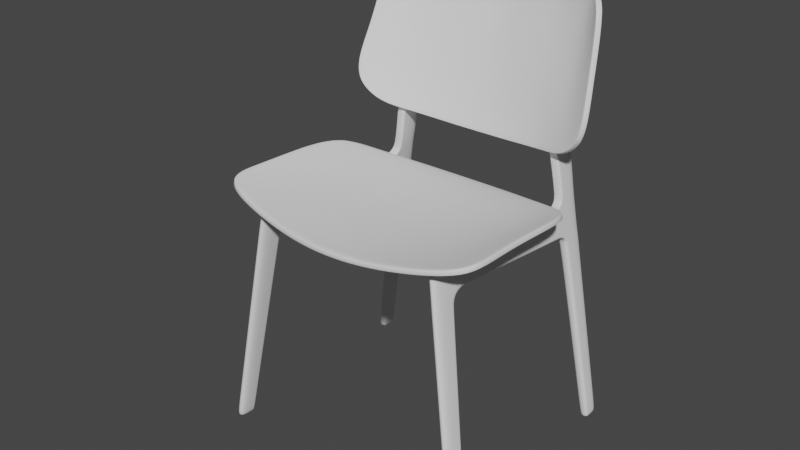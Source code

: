 # Source: Part5.blend  (saved by Blender 2.90.8; exported with 4.5.12 LTS)
import bpy
from mathutils import Matrix  # noqa: F401  (used for matrix-valued properties, if any)

bpy.ops.wm.read_factory_settings(use_empty=True)
scene = bpy.context.scene
scene.name = 'Scene'

# ---- collections
col_collection = bpy.data.collections.new('Collection'); scene.collection.children.link(col_collection)

# ---- node groups
ng_auto_smooth = bpy.data.node_groups.new('Auto Smooth', 'GeometryNodeTree')
_s = ng_auto_smooth.interface.new_socket(name='Geometry', in_out='OUTPUT', socket_type='NodeSocketGeometry')
_s = ng_auto_smooth.interface.new_socket(name='Geometry', in_out='INPUT', socket_type='NodeSocketGeometry')
_s = ng_auto_smooth.interface.new_socket(name='Angle', in_out='INPUT', socket_type='NodeSocketFloat')
_s.subtype = 'ANGLE'
_s.min_value = 0.0
_s.max_value = 3.142
ng_auto_smooth.is_modifier = True
_N = ng_auto_smooth.nodes; _L = ng_auto_smooth.links
n0 = _N.new('NodeGroupOutput'); n0.name = 'Group Output'; n0.location = (480, -100)
n1 = _N.new('NodeGroupInput'); n1.name = 'Group Input'; n1.location = (-420, -300)
n2 = _N.new('NodeGroupInput'); n2.name = 'Group Input.001'; n2.location = (-60, -100)
n3 = _N.new('GeometryNodeSetShadeSmooth'); n3.name = 'Set Shade Smooth'; n3.location = (120, -100)
n3.domain = 'EDGE'
n4 = _N.new('GeometryNodeSetShadeSmooth'); n4.name = 'Set Shade Smooth.001'; n4.location = (300, -100)
n5 = _N.new('GeometryNodeInputMeshEdgeAngle'); n5.name = 'Edge Angle'; n5.location = (-420, -220)
n6 = _N.new('GeometryNodeInputEdgeSmooth'); n6.name = 'Is Edge Smooth'; n6.location = (-60, -160)
n7 = _N.new('GeometryNodeInputShadeSmooth'); n7.name = 'Is Face Smooth'; n7.location = (-240, -340)
n8 = _N.new('FunctionNodeBooleanMath'); n8.name = 'Boolean Math'; n8.location = (-60, -220)
n9 = _N.new('FunctionNodeCompare'); n9.name = 'Compare'; n9.location = (-240, -180)
n9.operation = 'LESS_EQUAL'
_L.new(n5.outputs[0], n9.inputs[0])
_L.new(n4.outputs[0], n0.inputs[0])
_L.new(n1.outputs[1], n9.inputs[1])
_L.new(n9.outputs[0], n8.inputs[0])
_L.new(n7.outputs[0], n8.inputs[1])
_L.new(n2.outputs[0], n3.inputs[0])
_L.new(n6.outputs[0], n3.inputs[1])
_L.new(n3.outputs[0], n4.inputs[0])
_L.new(n8.outputs[0], n3.inputs[2])
n0.is_active_output = True

# ---- world
world_world = bpy.data.worlds.new('World'); scene.world = world_world
world_world.use_nodes = True; world_world.node_tree.nodes.clear()
_N = world_world.node_tree.nodes; _L = world_world.node_tree.links
n0 = _N.new('ShaderNodeOutputWorld'); n0.name = 'World Output'; n0.location = (300, 300)
n1 = _N.new('ShaderNodeBackground'); n1.name = 'Background'; n1.location = (10, 300)
n1.inputs[0].default_value = (0.05088, 0.05088, 0.05088, 1.0)
_L.new(n1.outputs[0], n0.inputs[0])
n0.is_active_output = True
world_world.color = (0.05088, 0.05088, 0.05088)
world_world.use_sun_shadow = False
world_world.sun_shadow_jitter_overblur = 0.0

# ---- meshes
me_cube_001 = bpy.data.meshes.new('Cube.001')
me_cube_001.from_pydata([(-0.03779, -0.01634, -0.08476), (-0.03779, 0.131, 2.283), (-0.03779, 0.1577, -0.08476), (-0.03779, 0.3422, 2.26), (0.04795, -0.01634, -0.08476), (0.04795, 0.131, 2.283), (0.04795, 0.1577, -0.08476), (-0.03779, 0.1164, 2.05), (-0.03779, 0.3857, 1.969), (0.04795, 0.3857, 1.969), (0.04795, 0.1164, 2.05), (-0.03779, 1.527, 1.898), (0.04795, 1.525, 1.892), (-0.03779, 0.5591, 2.248), (-0.03779, 0.5349, 1.988), (0.04795, 0.5349, 1.988), (0.04795, 0.5591, 2.248), (-0.03779, 0.3321, 1.842), (0.04795, 0.3321, 1.842), (0.04795, 0.1047, 1.864), (-0.03779, 0.1047, 1.864), (-0.03779, 0.1375, -0.08476), (0.04795, 0.1375, -0.08476), (0.04795, 0.3422, 2.26), (0.04795, 0.3514, 2.019), (-0.03779, 0.3057, 1.845), (0.04795, 0.3057, 1.845), (-0.03779, 0.3514, 2.019), (-0.03779, 1.529, 1.924), (0.04795, 1.527, 1.918), (0.04795, 0.537, 2.03), (0.04795, 0.5548, 2.201), (-0.03779, 0.3382, 2.215), (-0.03779, 0.1281, 2.237), (0.04795, 0.1281, 2.237), (0.04795, 0.344, 2.213), (-0.03779, 1.826, 1.867), (0.04795, 1.826, 1.863), (-0.03779, 1.829, 1.893), (0.04795, 1.829, 1.889), (-0.03779, 2.083, -0.08476), (0.04795, 2.083, -0.08476), (-0.03779, 1.921, 1.834), (0.04795, 1.921, 1.834), (-0.0384, 2.137, -0.08476), (0.04734, 2.137, -0.08476), (-0.03839, 1.928, 1.854), (0.04735, 1.928, 1.854), (-0.03779, 1.944, 1.77), (0.04795, 1.944, 1.77), (-0.03839, 2.003, 1.782), (0.04735, 2.003, 1.782), (0.04795, 2.168, 2.192), (-0.03779, 2.166, 2.192), (-0.03839, 2.185, 1.855), (0.04735, 2.185, 1.855), (-0.03839, 2.186, 1.78), (0.04735, 2.186, 1.78), (-0.0384, 2.259, -0.08476), (0.04734, 2.259, -0.08476), (-0.03779, 0.5548, 2.201), (-0.03779, 0.537, 2.03), (-0.03779, 2.166, 2.531), (0.04795, 2.168, 2.531), (-0.03779, 2.166, 2.722), (0.04795, 2.168, 2.722), (-0.0377, 2.311, 3.523), (-0.0377, 2.143, 3.538), (0.04804, 2.143, 3.538), (0.04804, 2.345, 3.523), (-0.03184, 2.306, 3.695), (-0.03688, 2.191, 3.764), (0.04886, 2.191, 3.764), (0.0559, 2.307, 3.707), (-0.03779, 1.539, 2.194), (-0.03779, 1.515, 2.195), (0.04795, 1.515, 2.195), (0.04794, 1.539, 2.194), (-0.03779, 1.611, 2.129), (0.04795, 1.611, 2.129), (-0.03779, 1.849, 2.138), (-0.03779, 1.848, 2.122), (0.04795, 1.848, 2.122), (0.04794, 1.849, 2.138), (-0.03779, 1.915, 2.189), (-0.03779, 1.929, 2.184), (0.04792, 1.929, 2.184), (0.04794, 1.915, 2.189), (-0.03779, 1.909, 2.528), (-0.03779, 1.929, 2.528), (0.04795, 1.929, 2.528), (0.04794, 1.909, 2.528), (-0.03779, 1.904, 2.763), (-0.03779, 1.885, 2.763), (0.04794, 1.615, 2.149), (0.04794, 1.885, 2.763), (0.04795, 1.904, 2.763), (-0.03779, 1.615, 2.149), (0.04795, 2.168, 2.266), (-0.03779, 2.166, 2.266), (0.04794, 1.926, 2.263), (0.04793, 1.942, 2.259), (-0.03779, 1.926, 2.263), (-0.03779, 1.942, 2.259), (0.04795, 1.935, 1.808), (-0.03839, 1.966, 1.818), (0.04735, 1.966, 1.818), (-0.03839, 2.185, 1.818), (0.04735, 2.185, 1.818), (-0.03779, 1.935, 1.808), (-0.03809, 1.878, 1.879), (0.04765, 1.878, 1.879), (0.04795, 1.874, 1.856), (-0.03779, 1.874, 1.856), (-0.03779, 1.882, 2.164), (-0.03779, 1.888, 2.153), (0.04794, 1.888, 2.153), (0.04794, 1.882, 2.164), (-0.03779, 0.4603, 2.0), (0.04795, 0.4603, 2.0), (-0.03779, 0.4507, 2.254), (0.04795, 0.4442, 2.036), (0.04795, 0.4507, 2.254), (0.04795, 0.4494, 2.207), (-0.03779, 0.4465, 2.208), (-0.03779, 0.4442, 2.036), (-0.03779, 0.1105, 1.957), (-0.03779, 0.3428, 1.916), (0.04795, 0.3428, 1.916), (0.04795, 0.1105, 1.957), (0.04795, 0.3124, 1.943), (-0.03779, 0.3124, 1.943), (-0.03779, 0.1627, -0.03001), (0.04795, 0.1627, -0.03001), (0.04795, -0.01287, -0.0294), (-0.03779, -0.01287, -0.009943), (0.04795, 0.1423, -0.02994), (-0.03779, 0.1423, -0.01048), (-0.0384, 2.132, -0.001012), (-0.0384, 2.256, -0.02056), (0.04795, 2.078, -0.02092), (0.04735, 2.256, -0.02056), (0.04735, 2.132, -0.02047), (-0.03779, 2.078, -0.001461), (-0.03779, 1.031, 1.943), (0.04795, 1.03, 1.94), (0.04795, 1.032, 1.974), (-0.03779, 1.033, 1.977), (-0.03779, 1.037, 2.222), (0.04795, 1.037, 2.222), (-0.03779, 1.083, 2.165), (0.04795, 1.083, 2.165)], [], [(23, 5, 34, 35), (34, 5, 1, 33), (21, 22, 4, 0), (23, 3, 1, 5), (129, 10, 7, 126), (130, 24, 10, 129), (127, 8, 9, 128), (131, 27, 8, 127), (149, 151, 79, 76), (145, 144, 11, 12), (148, 75, 78, 150), (146, 145, 12, 29), (121, 119, 15, 30), (120, 122, 16, 13), (119, 118, 14, 15), (137, 25, 17, 132), (132, 17, 18, 133), (136, 26, 19, 134), (134, 19, 20, 135), (133, 18, 26, 136), (135, 20, 25, 137), (126, 7, 27, 131), (128, 9, 24, 130), (2, 6, 22, 21), (1, 3, 32, 33), (123, 121, 30, 31), (110, 115, 85, 46), (12, 11, 36, 37), (147, 61, 60, 150), (122, 123, 31, 16), (32, 27, 7, 33), (28, 78, 81, 38), (10, 34, 33, 7), (24, 35, 34, 10), (112, 43, 47, 111), (11, 28, 38, 36), (79, 29, 39, 82), (151, 146, 29, 79), (29, 12, 37, 39), (111, 47, 86, 116), (40, 44, 45, 41), (114, 117, 87, 84), (45, 44, 58, 59), (46, 85, 53, 54), (101, 98, 63, 90), (138, 139, 58, 44), (106, 51, 57, 108), (139, 141, 59, 58), (106, 104, 49, 51), (107, 108, 57, 56), (102, 100, 91, 88), (142, 140, 41, 45), (62, 89, 92, 64), (105, 46, 54, 107), (141, 142, 45, 59), (140, 143, 40, 41), (143, 138, 44, 40), (104, 43, 42, 109), (112, 113, 42, 43), (53, 52, 55, 54), (105, 109, 42, 46), (110, 46, 42, 113), (120, 124, 32, 3), (147, 144, 14, 61), (125, 124, 60, 61), (125, 61, 14, 118), (88, 91, 95, 93), (86, 47, 55, 52), (98, 99, 62, 63), (99, 103, 89, 62), (92, 93, 95, 96, 68, 67), (90, 63, 65, 96), (63, 62, 64, 65), (65, 64, 66, 69), (68, 69, 73, 72), (96, 65, 69, 68), (64, 92, 67, 66), (71, 72, 73, 70), (67, 68, 72, 71), (69, 66, 70, 73), (66, 67, 71, 70), (114, 84, 85, 115), (116, 86, 87, 117), (100, 87, 86, 101), (102, 88, 89, 103), (88, 93, 92, 89), (95, 91, 90, 96), (149, 148, 13, 16), (94, 77, 76, 79), (74, 97, 78, 75), (84, 102, 103, 85), (91, 100, 101, 90), (53, 85, 103, 99), (52, 53, 99, 98), (84, 87, 100, 102), (86, 52, 98, 101), (50, 48, 109, 105), (49, 104, 109, 48), (50, 105, 107, 56), (54, 55, 108, 107), (47, 43, 104, 106), (47, 106, 108, 55), (82, 116, 117, 83), (80, 114, 115, 81), (38, 110, 113, 36), (37, 36, 113, 112), (80, 83, 117, 114), (39, 111, 116, 82), (37, 112, 111, 39), (38, 81, 115, 110), (27, 125, 118, 8), (27, 32, 124, 125), (13, 60, 124, 120), (23, 35, 123, 122), (35, 24, 121, 123), (9, 8, 118, 119), (3, 23, 122, 120), (24, 9, 119, 121), (18, 128, 130, 26), (20, 126, 131, 25), (25, 131, 127, 17), (17, 127, 128, 18), (26, 130, 129, 19), (19, 129, 126, 20), (0, 135, 137, 21), (6, 133, 136, 22), (4, 134, 135, 0), (22, 136, 134, 4), (2, 132, 133, 6), (21, 137, 132, 2), (48, 50, 138, 143), (49, 48, 143, 140), (57, 51, 142, 141), (51, 49, 140, 142), (56, 57, 141, 139), (50, 56, 139, 138), (74, 77, 94, 97), (97, 94, 83, 80), (97, 80, 81, 78), (82, 83, 94, 79), (74, 75, 148, 149, 76, 77), (28, 11, 144, 147), (31, 30, 146, 151), (28, 147, 150, 78), (30, 15, 145, 146), (13, 148, 150, 60), (15, 14, 144, 145), (16, 31, 151, 149)])
me_cube_001.polygons.foreach_set('use_smooth', [1, 1, 1, 1, 1, 1, 1, 1, 1, 1, 1, 1, 1, 1, 1, 1, 1, 1, 1, 1, 1, 1, 1, 1, 1, 1, 1, 1, 1, 1, 1, 1, 1, 1, 1, 1, 1, 1, 1, 1, 1, 1, 1, 1, 1, 1, 1, 1, 1, 1, 1, 1, 1, 1, 1, 1, 1, 1, 1, 1, 1, 1, 1, 1, 1, 1, 1, 1, 1, 1, 1, 1, 1, 1, 1, 1, 1, 1, 1, 1, 1, 1, 1, 1, 1, 1, 1, 1, 0, 1, 1, 1, 1, 1, 1, 1, 1, 1, 1, 1, 1, 1, 1, 1, 1, 1, 1, 1, 1, 1, 1, 1, 1, 1, 1, 1, 1, 1, 1, 1, 1, 1, 1, 1, 1, 1, 1, 1, 1, 1, 1, 1, 1, 1, 1, 1, 0, 1, 1, 0, 1, 1, 1, 1, 1, 1, 1, 1])
_uv = me_cube_001.uv_layers.new(name='UVMap')
_uv.uv.foreach_set('vector', [0.625, 0.529, 0.625, 0.75, 0.6201, 0.75, 0.6201, 0.529, 0.6201, 0.75, 0.625, 0.75, 0.625, 1.0, 0.6201, 1.0, 0.125, 0.529, 0.375, 0.529, 0.375, 0.75, 0.125, 0.75, 0.625, 0.529, 0.875, 0.529, 0.875, 0.75, 0.625, 0.75, 0.5903, 0.75, 0.6003, 0.75, 0.6003, 1.0, 0.5903, 1.0, 0.5903, 0.529, 0.6003, 0.529, 0.6003, 0.75, 0.5903, 0.75, 0.5892, 0.25, 0.5979, 0.25, 0.5979, 0.5, 0.5892, 0.5, 0.5903, 0.221, 0.6003, 0.221, 0.5979, 0.25, 0.5892, 0.25, 0.625, 0.5, 0.6194, 0.5, 0.6186, 0.5, 0.625, 0.5, 0.5979, 0.5, 0.5979, 0.25, 0.5979, 0.25, 0.5979, 0.5, 0.625, 0.25, 0.625, 0.25, 0.596, 0.2409, 0.298, 0.1204, 0.6003, 0.5, 0.5979, 0.5, 0.5979, 0.5, 0.6003, 0.5, 0.6003, 0.5145, 0.5979, 0.5, 0.5979, 0.5, 0.6003, 0.5, 0.875, 0.5145, 0.625, 0.5145, 0.625, 0.5, 0.875, 0.5, 0.5979, 0.5, 0.5979, 0.25, 0.5979, 0.25, 0.5979, 0.5, 0.3809, 0.221, 0.5804, 0.221, 0.5804, 0.25, 0.3809, 0.25, 0.3809, 0.25, 0.5804, 0.25, 0.5804, 0.5, 0.3809, 0.5, 0.3809, 0.529, 0.5804, 0.529, 0.5804, 0.75, 0.3809, 0.75, 0.3809, 0.75, 0.5804, 0.75, 0.5804, 1.0, 0.3809, 1.0, 0.3809, 0.5, 0.5804, 0.5, 0.5804, 0.529, 0.3809, 0.529, 0.3809, 0.0, 0.5804, 0.0, 0.5804, 0.221, 0.3809, 0.221, 0.5903, 0.0, 0.6003, 0.0, 0.6003, 0.221, 0.5903, 0.221, 0.5892, 0.5, 0.5979, 0.5, 0.6003, 0.529, 0.5903, 0.529, 0.125, 0.5, 0.375, 0.5, 0.375, 0.529, 0.125, 0.529, 0.625, 1.0, 0.625, 0.221, 0.6201, 0.221, 0.6201, 1.0, 0.6201, 0.5145, 0.6003, 0.5145, 0.6003, 0.5, 0.6201, 0.5, 0.3001, 0.125, 0.2538, 0.1025, -0.1112, -0.04509, 0.0, 0.0, 0.5979, 0.5, 0.5979, 0.25, 0.5979, 0.25, 0.5979, 0.5, 0.3001, 0.125, 0.0, 0.0, 0.0, 0.0, 0.3089, 0.1248, 0.625, 0.5145, 0.6201, 0.5145, 0.6201, 0.5, 0.625, 0.5, 0.6201, 0.221, 0.6003, 0.221, 0.6003, 1.0, 0.6201, 1.0, 0.6003, 0.25, 0.6187, 0.25, 0.6189, 0.25, 0.6003, 0.25, 0.6003, 0.75, 0.6201, 0.75, 0.6201, 1.0, 0.6003, 1.0, 0.6003, 0.529, 0.6201, 0.529, 0.6201, 0.75, 0.6003, 0.75, 0.5979, 0.5, 0.5979, 0.5, 0.6003, 0.5, 0.6003, 0.5, 0.5979, 0.25, 0.6003, 0.25, 0.6003, 0.25, 0.5979, 0.25, 0.6187, 0.5, 0.6003, 0.5, 0.6003, 0.5, 0.6189, 0.5, 0.6194, 0.5, 0.6003, 0.5, 0.6003, 0.5, 0.6187, 0.5, 0.6003, 0.5, 0.5979, 0.5, 0.5979, 0.5, 0.6003, 0.5, 0.6003, 0.5, 0.6003, 0.5, -0.07213, -0.05761, 0.2734, 0.2212, 0.5979, 0.25, 0.6003, 0.25, 0.6003, 0.5, 0.5979, 0.5, 0.6201, 0.2913, 0.6201, 0.4587, 0.6201, 0.4587, 0.6201, 0.2913, 0.6003, 0.5, 0.6003, 0.25, 0.6003, 0.25, 0.6003, 0.5, 0.0, 0.0, 0.0, 0.0, 0.0, 0.0, 0.0, 0.0, 0.0, 0.0, 0.0, 0.0, 0.0, 0.0, 0.0, 0.0, 0.6003, 0.25, 0.6003, 0.25, 0.6003, 0.25, 0.6003, 0.25, 0.6003, 0.5, 0.6003, 0.5, 0.6003, 0.5, 0.6003, 0.5, 0.0, 0.0, 0.0, 0.0, 0.0, 0.0, 0.0, 0.0, 0.6003, 0.5, 0.5979, 0.5, 0.5979, 0.5, 0.6003, 0.5, 0.0, 0.0, 0.0, 0.0, 0.0, 0.0, 0.0, 0.0, 0.6201, 0.2913, 0.6201, 0.4587, 0.6201, 0.4587, 0.6201, 0.2913, 0.6003, 0.5, 0.5979, 0.5, 0.5979, 0.5, 0.6003, 0.5, 0.0, 0.0, 0.0, 0.0, 0.0, 0.0, 0.0, 0.0, 0.6003, 0.25, 0.6003, 0.25, 0.6003, 0.25, 0.6003, 0.25, 0.6003, 0.5, 0.6003, 0.5, 0.6003, 0.5, 0.6003, 0.5, 0.5979, 0.5, 0.5979, 0.25, 0.5979, 0.25, 0.5979, 0.5, 0.5979, 0.25, 0.6003, 0.25, 0.6003, 0.25, 0.5979, 0.25, 0.5979, 0.5, 0.5979, 0.5, 0.0, 0.0, 0.299, 0.125, 0.5979, 0.5, 0.299, 0.125, 0.0, 0.0, 0.5979, 0.5, 0.0, 0.0, 0.0, 0.0, 0.0, 0.0, 0.0, 0.0, 0.6003, 0.25, 0.299, 0.125, 0.0, 0.0, 0.6003, 0.25, 0.3001, 0.125, 0.0, 0.0, 0.0, 0.0, 0.299, 0.125, 0.625, 0.2355, 0.3101, 0.1105, 0.6201, 0.221, 0.625, 0.221, 0.3001, 0.125, 0.5979, 0.25, 0.5979, 0.25, 0.0, 0.0, 0.3001, 0.1105, 0.3101, 0.1105, 0.0, 0.0, 0.0, 0.0, 0.3001, 0.1105, 0.0, 0.0, 0.5979, 0.25, 0.5979, 0.25, 0.6201, 0.2913, 0.6201, 0.4587, 0.6201, 0.4587, 0.6201, 0.2913, 0.009303, 0.007749, 0.6003, 0.5, 0.6003, 0.5, 0.0, 0.0, 0.0, 0.0, 0.0, 0.0, 0.0, 0.0, 0.0, 0.0, 0.0, 0.0, 0.0, 0.0, 0.0, 0.0, 0.0, 0.0, 0.6201, 0.25, 0.6201, 0.2913, 0.6201, 0.4587, 0.6201, 0.5, 0.6201, 0.5, 0.6201, 0.25, 0.0, 0.0, 0.0, 0.0, 0.0, 0.0, 0.0, 0.0, 0.0, 0.0, 0.0, 0.0, 0.0, 0.0, 0.0, 0.0, 0.0, 0.0, 0.0, 0.0, 0.0, 0.0, 0.0, 0.0, 0.0, 0.0, 0.0, 0.0, 0.0, 0.0, 0.0, 0.0, 0.0, 0.0, 0.0, 0.0, 0.0, 0.0, 0.0, 0.0, 0.0, 0.0, 0.0, 0.0, 0.0, 0.0, 0.0, 0.0, 0.6201, 0.25, 0.6201, 0.5, 0.0, 0.0, 0.0, 0.0, 0.6201, 0.25, 0.6201, 0.5, 0.6201, 0.5, 0.6201, 0.25, 0.0, 0.0, 0.0, 0.0, 0.0, 0.0, 0.0, 0.0, 0.0, 0.0, 0.0, 0.0, 0.0, 0.0, 0.0, 0.0, 0.3101, 0.125, 0.0, 0.0, -0.1112, -0.04509, 0.2538, 0.1025, 0.2734, 0.2212, -0.07213, -0.05761, 0.0, 0.0, 0.3101, 0.25, 0.6201, 0.4587, 0.6201, 0.4587, 0.6201, 0.5, 0.6201, 0.5, 0.6201, 0.2913, 0.6201, 0.2913, 0.6201, 0.25, 0.6201, 0.25, 0.6201, 0.2913, 0.6201, 0.2913, 0.6201, 0.25, 0.6201, 0.25, 0.6201, 0.4587, 0.6201, 0.4587, 0.6201, 0.5, 0.6201, 0.5, 0.625, 0.5, 0.625, 0.25, 0.625, 0.25, 0.625, 0.5, 0.0, 0.0, 0.0, 0.0, 0.0, 0.0, 0.0, 0.0, 0.625, 0.2913, 0.0, 0.0, 0.596, 0.2409, 0.625, 0.25, 0.6201, 0.2913, 0.6201, 0.2913, 0.6201, 0.25, 0.6201, 0.25, 0.6201, 0.4587, 0.6201, 0.4587, 0.6201, 0.5, 0.6201, 0.5, 0.0, 0.0, 0.0, 0.0, 0.0, 0.0, 0.0, 0.0, 0.0, 0.0, 0.0, 0.0, 0.0, 0.0, 0.0, 0.0, 0.6201, 0.2913, 0.6201, 0.4587, 0.6201, 0.4587, 0.6201, 0.2913, 0.0, 0.0, 0.0, 0.0, 0.0, 0.0, 0.0, 0.0, 0.6003, 0.25, 0.5979, 0.25, 0.299, 0.125, 0.6003, 0.25, 0.5979, 0.5, 0.5979, 0.5, 0.299, 0.125, 0.5979, 0.25, 0.6003, 0.25, 0.6003, 0.25, 0.6003, 0.25, 0.6003, 0.25, 0.0, 0.0, 0.0, 0.0, 0.0, 0.0, 0.0, 0.0, 0.6003, 0.5, 0.5979, 0.5, 0.5979, 0.5, 0.6003, 0.5, 0.6003, 0.5, 0.6003, 0.5, 0.6003, 0.5, 0.6003, 0.5, 0.6189, 0.5, 0.2734, 0.2212, 0.3101, 0.25, 0.6201, 0.5, 0.6201, 0.25, 0.3101, 0.125, 0.2538, 0.1025, 0.6189, 0.25, 0.6003, 0.25, 0.3001, 0.125, 0.299, 0.125, 0.5979, 0.25, 0.5979, 0.5, 0.5979, 0.25, 0.299, 0.125, 0.5979, 0.5, 0.6201, 0.2913, 0.6201, 0.4587, 0.6201, 0.4587, 0.6201, 0.2913, 0.6003, 0.5, 0.6003, 0.5, 0.2734, 0.2212, 0.6189, 0.5, 0.5979, 0.5, 0.5979, 0.5, 0.6003, 0.5, 0.6003, 0.5, 0.6003, 0.25, 0.6189, 0.25, 0.2538, 0.1025, 0.3001, 0.125, 0.6003, 0.221, 0.3001, 0.1105, 0.5979, 0.25, 0.5979, 0.25, 0.6003, 0.221, 0.6201, 0.221, 0.3101, 0.1105, 0.3001, 0.1105, 0.625, 0.25, 0.0, 0.0, 0.3101, 0.1105, 0.625, 0.2355, 0.625, 0.529, 0.6201, 0.529, 0.6201, 0.5145, 0.625, 0.5145, 0.6201, 0.529, 0.6003, 0.529, 0.6003, 0.5145, 0.6201, 0.5145, 0.5979, 0.5, 0.5979, 0.25, 0.5979, 0.25, 0.5979, 0.5, 0.875, 0.529, 0.625, 0.529, 0.625, 0.5145, 0.875, 0.5145, 0.6003, 0.529, 0.5979, 0.5, 0.5979, 0.5, 0.6003, 0.5145, 0.5804, 0.5, 0.5892, 0.5, 0.5903, 0.529, 0.5804, 0.529, 0.5804, 0.0, 0.5903, 0.0, 0.5903, 0.221, 0.5804, 0.221, 0.5804, 0.221, 0.5903, 0.221, 0.5892, 0.25, 0.5804, 0.25, 0.5804, 0.25, 0.5892, 0.25, 0.5892, 0.5, 0.5804, 0.5, 0.5804, 0.529, 0.5903, 0.529, 0.5903, 0.75, 0.5804, 0.75, 0.5804, 0.75, 0.5903, 0.75, 0.5903, 1.0, 0.5804, 1.0, 0.375, 0.0, 0.3809, 0.0, 0.3809, 0.221, 0.375, 0.221, 0.375, 0.5, 0.3809, 0.5, 0.3809, 0.529, 0.375, 0.529, 0.375, 0.75, 0.3809, 0.75, 0.3809, 1.0, 0.375, 1.0, 0.375, 0.529, 0.3809, 0.529, 0.3809, 0.75, 0.375, 0.75, 0.375, 0.25, 0.3809, 0.25, 0.3809, 0.5, 0.375, 0.5, 0.375, 0.221, 0.3809, 0.221, 0.3809, 0.25, 0.375, 0.25, 0.5979, 0.25, 0.6003, 0.25, 0.6003, 0.25, 0.5979, 0.25, 0.5979, 0.5, 0.5979, 0.25, 0.5979, 0.25, 0.5979, 0.5, 0.6003, 0.5, 0.6003, 0.5, 0.6003, 0.5, 0.6003, 0.5, 0.6003, 0.5, 0.5979, 0.5, 0.5979, 0.5, 0.6003, 0.5, 0.0, 0.0, 0.0, 0.0, 0.0, 0.0, 0.0, 0.0, 0.6003, 0.25, 0.6003, 0.25, 0.6003, 0.25, 0.6003, 0.25, 0.0, 0.0, 0.0, 0.0, 0.0, 0.0, 0.0, 0.0, 0.0, 0.0, 0.0, 0.0, 0.6201, 0.5, 0.6201, 0.2913, 0.0, 0.0, 0.6201, 0.25, 0.6189, 0.25, 0.596, 0.2409, 0.0, 0.0, 0.0, 0.0, 0.0, 0.0, 0.0, 0.0, 0.625, 0.2913, 0.625, 0.25, 0.625, 0.25, 0.625, 0.5, 0.625, 0.5, 0.625, 0.4587, 0.6003, 0.25, 0.5979, 0.25, 0.5979, 0.25, 0.3001, 0.125, 0.6201, 0.5, 0.6003, 0.5, 0.6003, 0.5, 0.6194, 0.5, 0.6003, 0.25, 0.3001, 0.125, 0.3089, 0.1248, 0.6177, 0.2496, 0.6003, 0.5, 0.5979, 0.5, 0.5979, 0.5, 0.6003, 0.5, 0.625, 0.25, 0.625, 0.25, 0.298, 0.1204, 0.0, 0.0, 0.5979, 0.5, 0.5979, 0.25, 0.5979, 0.25, 0.5979, 0.5, 0.625, 0.5, 0.6201, 0.5, 0.6194, 0.5, 0.625, 0.5])
me_cube_001.use_remesh_fix_poles = True
me_cube_001.use_remesh_preserve_attributes = False
me_cube_001.use_mirror_vertex_groups = False
me_cube_001.update()
me_plane = bpy.data.meshes.new('Plane')
me_plane.from_pydata([(0.0, -0.9508, 0.0801), (1.309, -0.7299, 0.2669), (0.0, 1.109, -0.05434), (1.269, 0.6976, 0.1737), (0.4616, -0.9161, 0.09735), (0.4616, 1.066, -0.03), (0.9893, -0.8382, 0.1865), (0.9892, 0.8944, 0.05874), (0.0, 0.5329, -0.01675), (1.308, 0.3117, 0.2242), (0.4616, 0.4938, 0.005605), (0.9892, 0.4134, 0.09013), (0.0, 0.02927, 0.01613), (1.299, -0.05116, 0.2475), (0.4616, 0.01671, 0.03675), (0.9892, -0.007246, 0.1176), (0.0, -0.4608, 0.04812), (1.304, -0.389, 0.2572), (0.4616, -0.4475, 0.06705), (0.9892, -0.4165, 0.1443)], [], [(11, 9, 3, 7), (8, 10, 5, 2), (10, 11, 7, 5), (14, 15, 11, 10), (12, 14, 10, 8), (15, 13, 9, 11), (19, 17, 13, 15), (16, 18, 14, 12), (18, 19, 15, 14), (4, 6, 19, 18), (0, 4, 18, 16), (6, 1, 17, 19)])
me_plane.polygons.foreach_set('use_smooth', [True] * 12)
_uv = me_plane.uv_layers.new(name='UVMap')
_uv.uv.foreach_set('vector', [0.7615, 0.7204, 1.0, 0.7204, 1.0, 1.0, 0.7615, 1.0, 0.0, 0.7204, 0.5, 0.7204, 0.5, 1.0, 0.0, 1.0, 0.5, 0.7204, 0.7615, 0.7204, 0.7615, 1.0, 0.5, 1.0, 0.5, 0.4759, 0.7615, 0.4759, 0.7615, 0.7204, 0.5, 0.7204, 0.0, 0.4759, 0.5, 0.4759, 0.5, 0.7204, 0.0, 0.7204, 0.7615, 0.4759, 1.0, 0.4759, 1.0, 0.7204, 0.7615, 0.7204, 0.7615, 0.2379, 1.0, 0.2379, 1.0, 0.4759, 0.7615, 0.4759, 0.0, 0.2379, 0.5, 0.2379, 0.5, 0.4759, 0.0, 0.4759, 0.5, 0.2379, 0.7615, 0.2379, 0.7615, 0.4759, 0.5, 0.4759, 0.5, 0.0, 0.7615, 0.0, 0.7615, 0.2379, 0.5, 0.2379, 0.0, 0.0, 0.5, 0.0, 0.5, 0.2379, 0.0, 0.2379, 0.7615, 0.0, 1.0, 0.0, 1.0, 0.2379, 0.7615, 0.2379])
me_plane.use_remesh_fix_poles = True
me_plane.use_remesh_preserve_attributes = False
me_plane.use_mirror_vertex_groups = False
me_plane.update()
me_plane_001 = bpy.data.meshes.new('Plane.001')
me_plane_001.from_pydata([(0.0, -0.781, -0.1324), (1.198, -0.5934, 0.2499), (0.0, 0.747, -0.06678), (1.095, 0.4917, 0.2763), (0.9992, -0.7414, 0.1183), (0.9679, 0.6508, 0.1598), (0.564, 0.7065, 0.01517), (0.5705, -0.7666, -0.06494), (0.0, 0.00896, -0.06678), (1.17, -0.09081, 0.2673), (0.9836, -0.07085, 0.1242), (0.564, -0.04019, 0.001979), (1.136, 0.2248, 0.2673), (0.9675, 0.2751, 0.12), (0.564, 0.3205, 0.001979), (0.0, 0.378, -0.06678), (0.0, -0.3332, -0.08474), (1.213, -0.362, 0.284), (0.9968, -0.3741, 0.125), (0.5776, -0.377, -0.01851), (0.282, 0.7232, -0.02933), (0.2857, -0.7792, -0.1174), (0.2877, -0.01875, -0.03993), (0.2873, 0.3487, -0.03176), (0.301, -0.3594, -0.06153), (0.7756, -0.7574, 0.0002548), (0.766, 0.6769, 0.0822), (0.7756, -0.05663, 0.04755), (0.77, 0.2993, 0.05106), (0.7756, -0.3792, 0.04755)], [], [(13, 12, 3, 5), (28, 13, 5, 26), (23, 14, 6, 20), (24, 19, 11, 22), (29, 18, 10, 27), (18, 17, 9, 10), (22, 11, 14, 23), (27, 10, 13, 28), (10, 9, 12, 13), (4, 1, 17, 18), (25, 4, 18, 29), (21, 7, 19, 24), (0, 21, 24, 16), (8, 22, 23, 15), (16, 24, 22, 8), (15, 23, 20, 2), (7, 25, 29, 19), (11, 27, 28, 14), (19, 29, 27, 11), (14, 28, 26, 6)])
me_plane_001.polygons.foreach_set('use_smooth', [True] * 20)
_uv = me_plane_001.uv_layers.new(name='UVMap')
_uv.uv.foreach_set('vector', [0.8105, 0.7407, 1.0, 0.7407, 1.0, 1.0, 0.8105, 1.0, 0.6368, 0.7407, 0.8105, 0.7407, 0.8105, 1.0, 0.6368, 1.0, 0.2359, 0.7407, 0.4632, 0.7407, 0.4632, 1.0, 0.2316, 1.0, 0.2385, 0.2453, 0.4632, 0.2453, 0.4632, 0.4815, 0.2273, 0.4815, 0.6368, 0.2453, 0.8105, 0.2453, 0.8105, 0.4815, 0.6368, 0.4815, 0.8105, 0.2453, 1.0, 0.2453, 1.0, 0.4815, 0.8105, 0.4815, 0.2273, 0.4815, 0.4632, 0.4815, 0.4632, 0.7407, 0.2359, 0.7407, 0.6368, 0.4815, 0.8105, 0.4815, 0.8105, 0.7407, 0.6368, 0.7407, 0.8105, 0.4815, 1.0, 0.4815, 1.0, 0.7407, 0.8105, 0.7407, 0.8105, 0.0, 1.0, 0.0, 1.0, 0.2453, 0.8105, 0.2453, 0.6368, 0.0, 0.8105, 0.0, 0.8105, 0.2453, 0.6368, 0.2453, 0.2316, 0.0, 0.4632, 0.0, 0.4632, 0.2453, 0.2385, 0.2453, 0.0, 0.0, 0.2316, 0.0, 0.2385, 0.2453, 0.0, 0.2453, 0.0, 0.4815, 0.2273, 0.4815, 0.2359, 0.7407, 0.0, 0.7407, 0.0, 0.2453, 0.2385, 0.2453, 0.2273, 0.4815, 0.0, 0.4815, 0.0, 0.7407, 0.2359, 0.7407, 0.2316, 1.0, 0.0, 1.0, 0.4632, 0.0, 0.6368, 0.0, 0.6368, 0.2453, 0.4632, 0.2453, 0.4632, 0.4815, 0.6368, 0.4815, 0.6368, 0.7407, 0.4632, 0.7407, 0.4632, 0.2453, 0.6368, 0.2453, 0.6368, 0.4815, 0.4632, 0.4815, 0.4632, 0.7407, 0.6368, 0.7407, 0.6368, 1.0, 0.4632, 1.0])
me_plane_001.use_remesh_fix_poles = True
me_plane_001.use_remesh_preserve_attributes = False
me_plane_001.use_mirror_vertex_groups = False
me_plane_001.update()

# ---- objects
ob_cube = bpy.data.objects.new('Cube', me_cube_001)
ob_plane = bpy.data.objects.new('Plane', me_plane)
ob_plane_001 = bpy.data.objects.new('Plane.001', me_plane_001)
ob_empty = bpy.data.objects.new('Empty', None)
ob_empty_001 = bpy.data.objects.new('Empty.001', None)
ob_empty_002 = bpy.data.objects.new('Empty.002', None)

# ---- transforms, parenting, visibility, modifiers, constraints
ob_cube.location = (1.249, -1.111, 0.07994)
ob_cube.rotation_euler = (1.673e-09, -0.1561, -2.127e-08)
ob_cube.lineart.crease_threshold = 0.0
_m = ob_cube.modifiers.new('Subdivision', 'SUBSURF')
_m.uv_smooth = 'PRESERVE_CORNERS'
_m.levels = 2
_m.render_levels = 3
_m.show_only_control_edges = False
_m = ob_cube.modifiers.new('Mirror', 'MIRROR')
_m.mirror_object = ob_plane
ob_plane.location = (-0.000332, -0.2815, 2.169)
ob_plane.rotation_euler = (0.004797, -0.0, 0.0)
ob_plane.lineart.crease_threshold = 0.0
_m = ob_plane.modifiers.new('Mirror', 'MIRROR')
_m.use_clip = True
_m = ob_plane.modifiers.new('Subdivision', 'SUBSURF')
_m.uv_smooth = 'PRESERVE_CORNERS'
_m.levels = 3
_m.render_levels = 3
_m.show_only_control_edges = False
_m = ob_plane.modifiers.new('Solidify', 'SOLIDIFY')
_m.thickness = 0.05
_m.offset = 1.0
_m = ob_plane.modifiers.new('Bevel', 'BEVEL')
_m.width = 0.5
_m.width_pct = 0.5
_m.segments = 2
_m.angle_limit = 1.047
_m = ob_plane.modifiers.new('Auto Smooth', 'NODES')
_m.node_group = ng_auto_smooth
_gi = [s.identifier for s in ng_auto_smooth.interface.items_tree if s.item_type == 'SOCKET' and s.in_out == 'INPUT']
_m[_gi[1]] = 0.5236  # Angle
ob_plane_001.location = (-0.000332, 0.9999, 3.412)
ob_plane_001.rotation_euler = (1.246, -0.0, 0.0)
ob_plane_001.lineart.crease_threshold = 0.0
_m = ob_plane_001.modifiers.new('Mirror', 'MIRROR')
_m.use_clip = True
_m = ob_plane_001.modifiers.new('Subdivision', 'SUBSURF')
_m.uv_smooth = 'PRESERVE_CORNERS'
_m.levels = 2
_m.render_levels = 3
_m.show_only_control_edges = False
_m = ob_plane_001.modifiers.new('Solidify', 'SOLIDIFY')
_m.thickness = 0.05
_m = ob_plane_001.modifiers.new('Bevel', 'BEVEL')
_m.width = 0.5
_m.width_pct = 0.5
_m.segments = 2
_m.angle_limit = 1.047
_m = ob_plane_001.modifiers.new('Auto Smooth', 'NODES')
_m.node_group = ng_auto_smooth
_gi = [s.identifier for s in ng_auto_smooth.interface.items_tree if s.item_type == 'SOCKET' and s.in_out == 'INPUT']
_m[_gi[1]] = 0.5236  # Angle
ob_empty.location = (0.02563, 0.0, 0.0)
ob_empty.empty_display_type = 'IMAGE'
ob_empty.empty_display_size = 5.0
ob_empty.lineart.crease_threshold = 0.0
ob_empty_001.location = (-2.655, 0.03059, 2.038)
ob_empty_001.rotation_euler = (1.571, 0.0, 1.571)
ob_empty_001.empty_display_type = 'IMAGE'
ob_empty_001.empty_display_size = 5.0
ob_empty_001.lineart.crease_threshold = 0.0
ob_empty_002.location = (0.0, 2.365, 2.049)
ob_empty_002.rotation_euler = (1.571, 0.0, 0.0)
ob_empty_002.empty_display_type = 'IMAGE'
ob_empty_002.empty_display_size = 5.0
ob_empty_002.lineart.crease_threshold = 0.0

# ---- collection membership
col_collection.objects.link(ob_cube)
col_collection.objects.link(ob_plane)
col_collection.objects.link(ob_plane_001)
col_collection.objects.link(ob_empty)
col_collection.objects.link(ob_empty_001)
col_collection.objects.link(ob_empty_002)

# ---- scene / render settings (as saved in the file)
scene.frame_start = 1; scene.frame_end = 250; scene.frame_set(1)
scene.render.engine = 'BLENDER_EEVEE_NEXT'
scene.cycles.use_denoising = False
scene.cycles.samples = 128
scene.cycles.sampling_pattern = 'TABULATED_SOBOL'
scene.cycles.use_adaptive_sampling = False
scene.cycles.use_light_tree = False
scene.view_settings.view_transform = 'Filmic'
bpy.context.view_layer.update()

# ---- added for rendering (the .blend has no active camera and no usable light): camera, sun
cam_auto = bpy.data.cameras.new('AutoCamera')
cam_auto.lens = 50.0
cam_auto.sensor_width = 36.0
cam_auto.clip_end = 1000.0
ob_auto_camera = bpy.data.objects.new('AutoCamera', cam_auto)
scene.collection.objects.link(ob_auto_camera)
ob_auto_camera.location = (5.42817, -6.75374, 6.46377)
ob_auto_camera.rotation_euler = (1.09748, -7.21219e-08, 0.694738)
scene.camera = ob_auto_camera
light_auto_sun = bpy.data.lights.new('AutoSun', 'SUN')
light_auto_sun.energy = 3.0
light_auto_sun.angle = 0.0523599
ob_auto_sun = bpy.data.objects.new('AutoSun', light_auto_sun)
scene.collection.objects.link(ob_auto_sun)
ob_auto_sun.rotation_euler = (0.872665, 0.174533, 0.523599)
bpy.context.view_layer.update()
